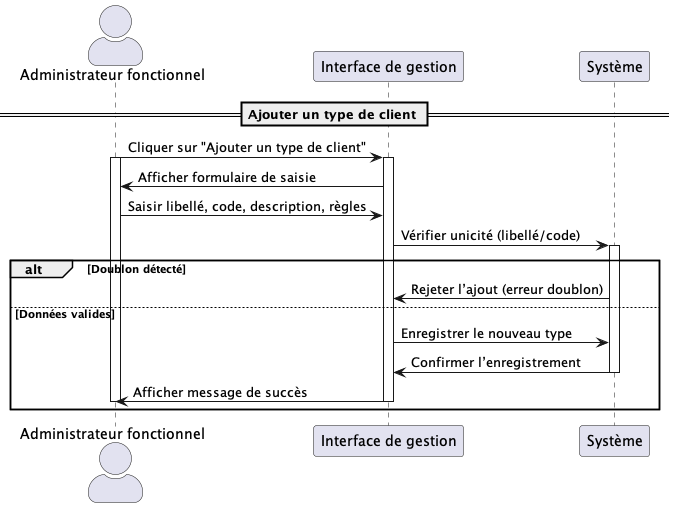

The diagram above was rendered by PlantUML. Its source (embedded in the PNG):
@startuml UC045
skinparam actorStyle awesome

actor "Administrateur fonctionnel" as Admin
participant "Interface de gestion" as UI
participant "Système" as Système

== Ajouter un type de client ==

Admin -> UI : Cliquer sur "Ajouter un type de client"
activate Admin
activate UI
UI -> Admin : Afficher formulaire de saisie

Admin -> UI : Saisir libellé, code, description, règles
UI -> Système : Vérifier unicité (libellé/code)
activate Système

alt Doublon détecté
    Système -> UI : Rejeter l’ajout (erreur doublon)
else Données valides
    UI -> Système : Enregistrer le nouveau type
    Système -> UI : Confirmer l’enregistrement
    deactivate Système
    UI -> Admin : Afficher message de succès
    deactivate UI
    deactivate Admin
end

@enduml